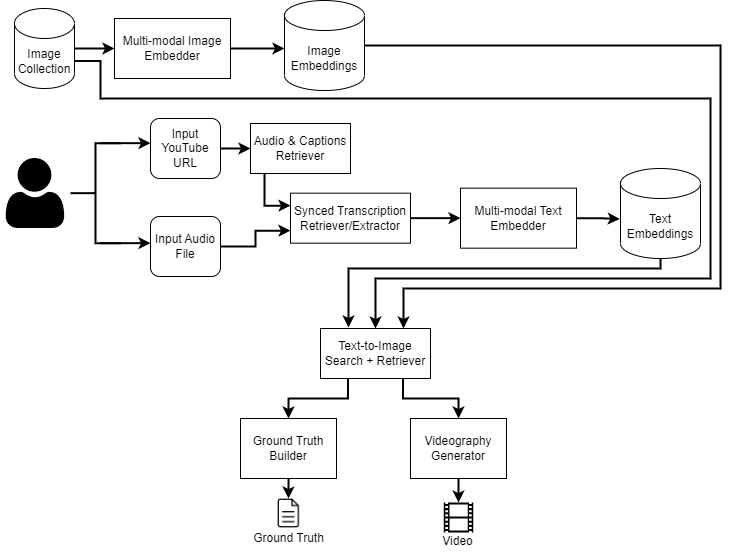

The diagram above was exported from draw.io. Its source (the exported page's mxGraphModel, read from the mxfile embedded in the PNG):
<mxGraphModel dx="989" dy="553" grid="1" gridSize="10" guides="1" tooltips="1" connect="1" arrows="1" fold="1" page="1" pageScale="1" pageWidth="827" pageHeight="1169" math="0" shadow="0">
  <root>
    <mxCell id="0" />
    <mxCell id="1" parent="0" />
    <mxCell id="Ez_zkg_5FVDEmlAtt3Nc-2" value="" style="shape=image;verticalLabelPosition=bottom;labelBackgroundColor=default;verticalAlign=top;aspect=fixed;imageAspect=0;image=https://cdn-icons-png.flaticon.com/512/1077/1077114.png;" vertex="1" parent="1">
      <mxGeometry x="20" y="190" width="70" height="70" as="geometry" />
    </mxCell>
    <mxCell id="Ez_zkg_5FVDEmlAtt3Nc-3" value="" style="strokeWidth=2;html=1;shape=mxgraph.flowchart.annotation_2;align=left;labelPosition=right;pointerEvents=1;" vertex="1" parent="1">
      <mxGeometry x="90" y="174.66" width="50" height="100" as="geometry" />
    </mxCell>
    <mxCell id="Ez_zkg_5FVDEmlAtt3Nc-4" value="" style="endArrow=classic;html=1;rounded=0;strokeWidth=2;" edge="1" parent="1">
      <mxGeometry width="50" height="50" relative="1" as="geometry">
        <mxPoint x="120" y="174.66" as="sourcePoint" />
        <mxPoint x="170" y="174.66" as="targetPoint" />
      </mxGeometry>
    </mxCell>
    <mxCell id="Ez_zkg_5FVDEmlAtt3Nc-5" value="" style="endArrow=classic;html=1;rounded=0;strokeWidth=2;" edge="1" parent="1">
      <mxGeometry width="50" height="50" relative="1" as="geometry">
        <mxPoint x="120" y="274.66" as="sourcePoint" />
        <mxPoint x="170" y="274.66" as="targetPoint" />
      </mxGeometry>
    </mxCell>
    <mxCell id="Ez_zkg_5FVDEmlAtt3Nc-11" value="" style="edgeStyle=orthogonalEdgeStyle;rounded=0;orthogonalLoop=1;jettySize=auto;html=1;strokeWidth=2;" edge="1" parent="1" source="Ez_zkg_5FVDEmlAtt3Nc-6" target="Ez_zkg_5FVDEmlAtt3Nc-8">
      <mxGeometry relative="1" as="geometry" />
    </mxCell>
    <mxCell id="Ez_zkg_5FVDEmlAtt3Nc-6" value="Input &lt;br&gt;YouTube URL" style="rounded=1;whiteSpace=wrap;html=1;" vertex="1" parent="1">
      <mxGeometry x="170" y="150" width="70" height="60" as="geometry" />
    </mxCell>
    <mxCell id="Ez_zkg_5FVDEmlAtt3Nc-15" style="edgeStyle=orthogonalEdgeStyle;rounded=0;orthogonalLoop=1;jettySize=auto;html=1;exitX=1;exitY=0.5;exitDx=0;exitDy=0;entryX=0;entryY=0.75;entryDx=0;entryDy=0;strokeWidth=2;" edge="1" parent="1" source="Ez_zkg_5FVDEmlAtt3Nc-7" target="Ez_zkg_5FVDEmlAtt3Nc-12">
      <mxGeometry relative="1" as="geometry" />
    </mxCell>
    <mxCell id="Ez_zkg_5FVDEmlAtt3Nc-7" value="Input Audio File" style="rounded=1;whiteSpace=wrap;html=1;" vertex="1" parent="1">
      <mxGeometry x="170" y="248" width="70" height="60" as="geometry" />
    </mxCell>
    <mxCell id="Ez_zkg_5FVDEmlAtt3Nc-13" style="edgeStyle=orthogonalEdgeStyle;rounded=0;orthogonalLoop=1;jettySize=auto;html=1;exitX=0.141;exitY=1.012;exitDx=0;exitDy=0;strokeWidth=2;entryX=0;entryY=0.25;entryDx=0;entryDy=0;exitPerimeter=0;" edge="1" parent="1" source="Ez_zkg_5FVDEmlAtt3Nc-8" target="Ez_zkg_5FVDEmlAtt3Nc-12">
      <mxGeometry relative="1" as="geometry">
        <mxPoint x="295.1379310344828" y="250" as="targetPoint" />
      </mxGeometry>
    </mxCell>
    <mxCell id="Ez_zkg_5FVDEmlAtt3Nc-8" value="Audio &amp;amp; Captions Retriever" style="rounded=0;whiteSpace=wrap;html=1;" vertex="1" parent="1">
      <mxGeometry x="270" y="155" width="100" height="50" as="geometry" />
    </mxCell>
    <mxCell id="Ez_zkg_5FVDEmlAtt3Nc-22" value="" style="edgeStyle=orthogonalEdgeStyle;rounded=0;orthogonalLoop=1;jettySize=auto;html=1;strokeWidth=2;" edge="1" parent="1" source="Ez_zkg_5FVDEmlAtt3Nc-12" target="Ez_zkg_5FVDEmlAtt3Nc-21">
      <mxGeometry relative="1" as="geometry" />
    </mxCell>
    <mxCell id="Ez_zkg_5FVDEmlAtt3Nc-12" value="Synced Transcription Retriever/Extractor" style="rounded=0;whiteSpace=wrap;html=1;" vertex="1" parent="1">
      <mxGeometry x="310" y="224.66" width="120" height="50" as="geometry" />
    </mxCell>
    <mxCell id="Ez_zkg_5FVDEmlAtt3Nc-19" value="" style="edgeStyle=orthogonalEdgeStyle;rounded=0;orthogonalLoop=1;jettySize=auto;html=1;strokeWidth=2;" edge="1" parent="1" source="Ez_zkg_5FVDEmlAtt3Nc-16" target="Ez_zkg_5FVDEmlAtt3Nc-17">
      <mxGeometry relative="1" as="geometry" />
    </mxCell>
    <mxCell id="Ez_zkg_5FVDEmlAtt3Nc-30" style="edgeStyle=orthogonalEdgeStyle;rounded=0;orthogonalLoop=1;jettySize=auto;html=1;entryX=0.5;entryY=0;entryDx=0;entryDy=0;strokeWidth=2;exitX=1;exitY=0;exitDx=0;exitDy=52.5;exitPerimeter=0;" edge="1" parent="1" source="Ez_zkg_5FVDEmlAtt3Nc-16" target="Ez_zkg_5FVDEmlAtt3Nc-26">
      <mxGeometry relative="1" as="geometry">
        <Array as="points">
          <mxPoint x="120" y="93" />
          <mxPoint x="120" y="130" />
          <mxPoint x="730" y="130" />
          <mxPoint x="730" y="310" />
          <mxPoint x="395" y="310" />
        </Array>
      </mxGeometry>
    </mxCell>
    <mxCell id="Ez_zkg_5FVDEmlAtt3Nc-16" value="Image Collection" style="shape=cylinder3;whiteSpace=wrap;html=1;boundedLbl=1;backgroundOutline=1;size=15;rounded=1;" vertex="1" parent="1">
      <mxGeometry x="34" y="40" width="60" height="80" as="geometry" />
    </mxCell>
    <mxCell id="Ez_zkg_5FVDEmlAtt3Nc-20" value="" style="edgeStyle=orthogonalEdgeStyle;rounded=0;orthogonalLoop=1;jettySize=auto;html=1;strokeWidth=2;" edge="1" parent="1" source="Ez_zkg_5FVDEmlAtt3Nc-17">
      <mxGeometry relative="1" as="geometry">
        <mxPoint x="304" y="80" as="targetPoint" />
        <Array as="points">
          <mxPoint x="280" y="80" />
          <mxPoint x="280" y="80" />
        </Array>
      </mxGeometry>
    </mxCell>
    <mxCell id="Ez_zkg_5FVDEmlAtt3Nc-17" value="Multi-modal Image Embedder" style="rounded=0;whiteSpace=wrap;html=1;" vertex="1" parent="1">
      <mxGeometry x="134" y="50" width="116" height="60" as="geometry" />
    </mxCell>
    <mxCell id="Ez_zkg_5FVDEmlAtt3Nc-29" style="edgeStyle=orthogonalEdgeStyle;rounded=0;orthogonalLoop=1;jettySize=auto;html=1;strokeWidth=2;entryX=0.75;entryY=0;entryDx=0;entryDy=0;" edge="1" parent="1" target="Ez_zkg_5FVDEmlAtt3Nc-26">
      <mxGeometry relative="1" as="geometry">
        <mxPoint x="384" y="77" as="sourcePoint" />
        <mxPoint x="420" y="340" as="targetPoint" />
        <Array as="points">
          <mxPoint x="740" y="77" />
          <mxPoint x="740" y="320" />
          <mxPoint x="423" y="320" />
          <mxPoint x="423" y="360" />
        </Array>
      </mxGeometry>
    </mxCell>
    <mxCell id="Ez_zkg_5FVDEmlAtt3Nc-18" value="Image Embeddings" style="shape=cylinder3;whiteSpace=wrap;html=1;boundedLbl=1;backgroundOutline=1;size=15;rounded=1;" vertex="1" parent="1">
      <mxGeometry x="304" y="32" width="80" height="90" as="geometry" />
    </mxCell>
    <mxCell id="Ez_zkg_5FVDEmlAtt3Nc-25" value="" style="edgeStyle=orthogonalEdgeStyle;rounded=0;orthogonalLoop=1;jettySize=auto;html=1;strokeWidth=2;entryX=-0.009;entryY=0.561;entryDx=0;entryDy=0;entryPerimeter=0;" edge="1" parent="1" source="Ez_zkg_5FVDEmlAtt3Nc-21" target="Ez_zkg_5FVDEmlAtt3Nc-24">
      <mxGeometry relative="1" as="geometry" />
    </mxCell>
    <mxCell id="Ez_zkg_5FVDEmlAtt3Nc-21" value="Multi-modal Text Embedder" style="rounded=0;whiteSpace=wrap;html=1;" vertex="1" parent="1">
      <mxGeometry x="480" y="219.66" width="116" height="60" as="geometry" />
    </mxCell>
    <mxCell id="Ez_zkg_5FVDEmlAtt3Nc-27" style="edgeStyle=orthogonalEdgeStyle;rounded=0;orthogonalLoop=1;jettySize=auto;html=1;strokeWidth=2;entryX=0.25;entryY=0;entryDx=0;entryDy=0;exitX=0.5;exitY=1;exitDx=0;exitDy=0;exitPerimeter=0;" edge="1" parent="1" source="Ez_zkg_5FVDEmlAtt3Nc-24" target="Ez_zkg_5FVDEmlAtt3Nc-26">
      <mxGeometry relative="1" as="geometry">
        <mxPoint x="680" y="340" as="targetPoint" />
        <Array as="points">
          <mxPoint x="680" y="300" />
          <mxPoint x="368" y="300" />
          <mxPoint x="368" y="359" />
        </Array>
      </mxGeometry>
    </mxCell>
    <mxCell id="Ez_zkg_5FVDEmlAtt3Nc-24" value="Text Embeddings" style="shape=cylinder3;whiteSpace=wrap;html=1;boundedLbl=1;backgroundOutline=1;size=15;rounded=1;" vertex="1" parent="1">
      <mxGeometry x="640" y="200" width="80" height="90" as="geometry" />
    </mxCell>
    <mxCell id="Ez_zkg_5FVDEmlAtt3Nc-33" style="edgeStyle=orthogonalEdgeStyle;rounded=0;orthogonalLoop=1;jettySize=auto;html=1;exitX=0.25;exitY=1;exitDx=0;exitDy=0;entryX=0.5;entryY=0;entryDx=0;entryDy=0;strokeWidth=2;" edge="1" parent="1" source="Ez_zkg_5FVDEmlAtt3Nc-26" target="Ez_zkg_5FVDEmlAtt3Nc-31">
      <mxGeometry relative="1" as="geometry">
        <Array as="points">
          <mxPoint x="367" y="430" />
          <mxPoint x="308" y="430" />
        </Array>
      </mxGeometry>
    </mxCell>
    <mxCell id="Ez_zkg_5FVDEmlAtt3Nc-34" style="edgeStyle=orthogonalEdgeStyle;rounded=0;orthogonalLoop=1;jettySize=auto;html=1;entryX=0.5;entryY=0;entryDx=0;entryDy=0;strokeWidth=2;exitX=0.75;exitY=1;exitDx=0;exitDy=0;" edge="1" parent="1" source="Ez_zkg_5FVDEmlAtt3Nc-26" target="Ez_zkg_5FVDEmlAtt3Nc-32">
      <mxGeometry relative="1" as="geometry" />
    </mxCell>
    <mxCell id="Ez_zkg_5FVDEmlAtt3Nc-26" value="Text-to-Image Search + Retriever" style="rounded=0;whiteSpace=wrap;html=1;" vertex="1" parent="1">
      <mxGeometry x="340" y="360" width="110" height="50" as="geometry" />
    </mxCell>
    <mxCell id="Ez_zkg_5FVDEmlAtt3Nc-42" value="" style="edgeStyle=orthogonalEdgeStyle;rounded=0;orthogonalLoop=1;jettySize=auto;html=1;strokeWidth=2;" edge="1" parent="1" source="Ez_zkg_5FVDEmlAtt3Nc-31" target="Ez_zkg_5FVDEmlAtt3Nc-40">
      <mxGeometry relative="1" as="geometry" />
    </mxCell>
    <mxCell id="Ez_zkg_5FVDEmlAtt3Nc-31" value="Ground Truth Builder" style="rounded=0;whiteSpace=wrap;html=1;" vertex="1" parent="1">
      <mxGeometry x="260" y="450" width="96" height="60" as="geometry" />
    </mxCell>
    <mxCell id="Ez_zkg_5FVDEmlAtt3Nc-37" value="" style="edgeStyle=orthogonalEdgeStyle;rounded=0;orthogonalLoop=1;jettySize=auto;html=1;strokeWidth=2;" edge="1" parent="1" source="Ez_zkg_5FVDEmlAtt3Nc-32" target="Ez_zkg_5FVDEmlAtt3Nc-36">
      <mxGeometry relative="1" as="geometry" />
    </mxCell>
    <mxCell id="Ez_zkg_5FVDEmlAtt3Nc-32" value="Videography Generator" style="rounded=0;whiteSpace=wrap;html=1;" vertex="1" parent="1">
      <mxGeometry x="430" y="450" width="96" height="60" as="geometry" />
    </mxCell>
    <mxCell id="Ez_zkg_5FVDEmlAtt3Nc-36" value="" style="sketch=0;aspect=fixed;pointerEvents=1;shadow=0;dashed=0;html=1;strokeColor=none;labelPosition=center;verticalLabelPosition=bottom;verticalAlign=top;align=center;fillColor=#000003;shape=mxgraph.mscae.general.video;rounded=1;" vertex="1" parent="1">
      <mxGeometry x="463.3" y="534" width="29.4" height="30" as="geometry" />
    </mxCell>
    <mxCell id="Ez_zkg_5FVDEmlAtt3Nc-38" value="Video" style="text;html=1;align=center;verticalAlign=middle;resizable=0;points=[];autosize=1;strokeColor=none;fillColor=none;" vertex="1" parent="1">
      <mxGeometry x="452" y="558" width="50" height="30" as="geometry" />
    </mxCell>
    <mxCell id="Ez_zkg_5FVDEmlAtt3Nc-40" value="" style="shape=image;html=1;verticalAlign=top;verticalLabelPosition=bottom;labelBackgroundColor=#ffffff;imageAspect=0;aspect=fixed;image=https://cdn4.iconfinder.com/data/icons/48-bubbles/48/12.File-128.png;rounded=1;fillColor=#000003;imageBackground=none;" vertex="1" parent="1">
      <mxGeometry x="293.25" y="530" width="30" height="30" as="geometry" />
    </mxCell>
    <mxCell id="Ez_zkg_5FVDEmlAtt3Nc-43" value="Ground Truth" style="text;html=1;align=center;verticalAlign=middle;resizable=0;points=[];autosize=1;strokeColor=none;fillColor=none;" vertex="1" parent="1">
      <mxGeometry x="263.25" y="555" width="90" height="30" as="geometry" />
    </mxCell>
  </root>
</mxGraphModel>